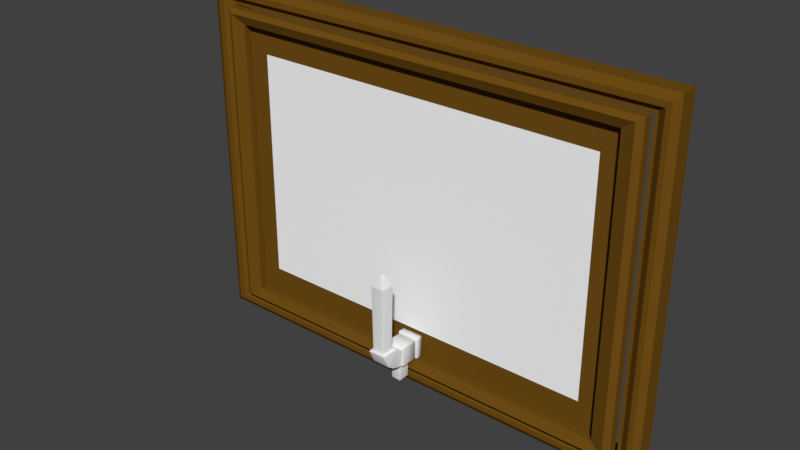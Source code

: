 # Source: WindowBathroom.blend  (saved by Blender 2.79.0; exported with 4.5.12 LTS)
import bpy
from mathutils import Matrix  # noqa: F401  (used for matrix-valued properties, if any)

bpy.ops.wm.read_factory_settings(use_empty=True)
scene = bpy.context.scene
scene.name = 'Scene'

# ---- collections
col_collection_1 = bpy.data.collections.new('Collection 1'); scene.collection.children.link(col_collection_1)

# ---- materials (node trees are filled in below, after node groups)
mat_metal = bpy.data.materials.new('Metal')
mat_metal.alpha_threshold = 0.0
mat_metal.use_transparent_shadow = False
mat_metal.roughness = 0.5
mat_material_016 = bpy.data.materials.new('Material.016')
mat_material_016.alpha_threshold = 0.0
mat_material_016.use_transparent_shadow = False
mat_material_016.diffuse_color = (0.1626, 0.07537, 0.008146, 1.0)
mat_material_016.roughness = 0.5
mat_material_015 = bpy.data.materials.new('Material.015')
mat_material_015.alpha_threshold = 0.0
mat_material_015.use_transparent_shadow = False
mat_material_015.diffuse_color = (1.0, 1.0, 1.0, 1.0)
mat_material_015.specular_color = (0.0985, 0.0985, 0.0985)
mat_material_015.roughness = 0.5

# ---- material node trees

# ---- world
world_world = bpy.data.worlds.new('World'); scene.world = world_world
world_world.color = (0.05088, 0.05088, 0.05088)
world_world.use_sun_shadow = False
world_world.sun_shadow_jitter_overblur = 0.0
world_world.cycles.sampling_method = 'MANUAL'

# ---- meshes
me_cube_002 = bpy.data.meshes.new('Cube.002')
me_cube_002.from_pydata([(-0.03825, -0.1091, -0.04088), (-0.03494, -0.1131, -0.03717), (-0.03629, -0.1131, -0.03511), (-0.04049, -0.1091, -0.03865), (-0.03775, -0.11, -0.04033), (-0.03696, -0.1111, -0.03945), (-0.03911, -0.1091, -0.04071), (-0.03866, -0.1101, -0.04014), (-0.03787, -0.1111, -0.03929), (-0.0386, -0.1111, -0.03894), (-0.03572, -0.1132, -0.03701), (-0.03639, -0.1132, -0.03656), (-0.03577, -0.1122, -0.03812), (-0.03663, -0.1121, -0.03794), (-0.03732, -0.1121, -0.03759), (-0.03786, -0.1122, -0.03602), (-0.03912, -0.1111, -0.03728), (-0.03683, -0.1132, -0.03589), (-0.03767, -0.1121, -0.03689), (-0.03895, -0.1111, -0.03821), (-0.04032, -0.1091, -0.0395), (-0.03983, -0.1091, -0.04023), (-0.03996, -0.11, -0.03813), (-0.03976, -0.1101, -0.03903), (-0.03939, -0.1101, -0.03977), (-0.03629, -0.1131, 0.03461), (-0.03494, -0.1131, 0.03665), (-0.03825, -0.1091, 0.04015), (-0.04049, -0.1091, 0.03792), (-0.03683, -0.1131, 0.03539), (-0.03639, -0.1131, 0.03605), (-0.03786, -0.1121, 0.03543), (-0.03767, -0.1121, 0.03629), (-0.03724, -0.1121, 0.03691), (-0.03848, -0.1111, 0.03815), (-0.03577, -0.1121, 0.03752), (-0.03696, -0.1111, 0.03878), (-0.03572, -0.1131, 0.03649), (-0.03663, -0.1121, 0.03733), (-0.03786, -0.1111, 0.03858), (-0.03911, -0.1091, 0.03998), (-0.03983, -0.1091, 0.0395), (-0.03775, -0.1101, 0.03962), (-0.03866, -0.1101, 0.03943), (-0.03931, -0.1101, 0.03898), (-0.03996, -0.1101, 0.03742), (-0.03912, -0.1111, 0.03662), (-0.04032, -0.1091, 0.03877), (-0.03976, -0.1101, 0.03833), (-0.03892, -0.1111, 0.03752), (-0.03825, -0.04065, -0.04088), (-0.04049, -0.04065, -0.03865), (-0.03421, -0.03865, -0.03461), (-0.03911, -0.04065, -0.04071), (-0.03983, -0.04065, -0.04023), (-0.03421, -0.03988, -0.03645), (-0.035, -0.03986, -0.03627), (-0.03552, -0.0399, -0.03592), (-0.03537, -0.03949, -0.03576), (-0.03606, -0.03988, -0.03461), (-0.03563, -0.03923, -0.03461), (-0.04032, -0.04065, -0.0395), (-0.03588, -0.03986, -0.03539), (-0.03552, -0.03933, -0.03535), (-0.03421, -0.0388, -0.03537), (-0.03421, -0.03923, -0.03602), (-0.03498, -0.0388, -0.03461), (-0.035, -0.03898, -0.03539), (-0.03496, -0.03933, -0.03592), (-0.03825, -0.04065, 0.04015), (-0.03421, -0.03865, 0.03388), (-0.04049, -0.04065, 0.03792), (-0.03421, -0.03988, 0.03573), (-0.03421, -0.03923, 0.03529), (-0.03911, -0.04065, 0.03998), (-0.035, -0.03986, 0.03554), (-0.03496, -0.03933, 0.03519), (-0.03537, -0.03949, 0.03503), (-0.03498, -0.0388, 0.03388), (-0.03563, -0.03923, 0.03388), (-0.03421, -0.0388, 0.03464), (-0.035, -0.03898, 0.03466), (-0.03552, -0.03933, 0.03462), (-0.04032, -0.04065, 0.03877), (-0.03983, -0.04065, 0.0395), (-0.03606, -0.03988, 0.03388), (-0.03588, -0.03986, 0.03466), (-0.03552, -0.0399, 0.03519), (0.03831, -0.1091, -0.04088), (0.04055, -0.1091, -0.03865), (0.03628, -0.1131, -0.03511), (0.035, -0.1131, -0.03717), (0.03917, -0.1091, -0.04071), (0.03989, -0.1091, -0.04023), (0.03781, -0.11, -0.04033), (0.03872, -0.1101, -0.04014), (0.03945, -0.1101, -0.03977), (0.03866, -0.1111, -0.03894), (0.04002, -0.11, -0.03813), (0.03918, -0.1111, -0.03728), (0.04038, -0.1091, -0.0395), (0.03983, -0.1101, -0.03903), (0.03902, -0.1111, -0.03821), (0.03689, -0.1132, -0.03589), (0.03645, -0.1132, -0.03656), (0.03792, -0.1122, -0.03602), (0.03773, -0.1121, -0.03689), (0.03738, -0.1121, -0.03759), (0.03583, -0.1122, -0.03812), (0.03702, -0.1111, -0.03945), (0.03578, -0.1132, -0.03701), (0.03669, -0.1121, -0.03794), (0.03793, -0.1111, -0.03929), (0.03831, -0.1091, 0.04015), (0.035, -0.1131, 0.03665), (0.03628, -0.1131, 0.03461), (0.04055, -0.1091, 0.03792), (0.03781, -0.1101, 0.03962), (0.03702, -0.1111, 0.03878), (0.03917, -0.1091, 0.03998), (0.03872, -0.1101, 0.03943), (0.03792, -0.1111, 0.03858), (0.03854, -0.1111, 0.03815), (0.03578, -0.1131, 0.03649), (0.03645, -0.1131, 0.03605), (0.03583, -0.1121, 0.03752), (0.03669, -0.1121, 0.03733), (0.0373, -0.1121, 0.03691), (0.03792, -0.1121, 0.03543), (0.03918, -0.1111, 0.03662), (0.03689, -0.1131, 0.03539), (0.03773, -0.1121, 0.03629), (0.03898, -0.1111, 0.03752), (0.04038, -0.1091, 0.03877), (0.03989, -0.1091, 0.0395), (0.04002, -0.1101, 0.03742), (0.03982, -0.1101, 0.03833), (0.03937, -0.1101, 0.03898), (0.03831, -0.04065, -0.04088), (0.03427, -0.03865, -0.03461), (0.04055, -0.04065, -0.03865), (0.03427, -0.03988, -0.03645), (0.03427, -0.03923, -0.03602), (0.03917, -0.04065, -0.04071), (0.03506, -0.03986, -0.03627), (0.03502, -0.03933, -0.03592), (0.03543, -0.03949, -0.03576), (0.03504, -0.0388, -0.03461), (0.03569, -0.03923, -0.03461), (0.03427, -0.0388, -0.03537), (0.03506, -0.03898, -0.03539), (0.03558, -0.03933, -0.03535), (0.04038, -0.04065, -0.0395), (0.03989, -0.04065, -0.04023), (0.03612, -0.03988, -0.03461), (0.03594, -0.03986, -0.03539), (0.03558, -0.0399, -0.03592), (0.03831, -0.04065, 0.04015), (0.04055, -0.04065, 0.03792), (0.03427, -0.03865, 0.03388), (0.03917, -0.04065, 0.03998), (0.03989, -0.04065, 0.0395), (0.03427, -0.03988, 0.03573), (0.03506, -0.03986, 0.03554), (0.03558, -0.0399, 0.03519), (0.03543, -0.03949, 0.03503), (0.03612, -0.03988, 0.03388), (0.03569, -0.03923, 0.03388), (0.04038, -0.04065, 0.03877), (0.03594, -0.03986, 0.03466), (0.03558, -0.03933, 0.03462), (0.03427, -0.0388, 0.03464), (0.03427, -0.03923, 0.03529), (0.03504, -0.0388, 0.03388), (0.03506, -0.03898, 0.03466), (0.03502, -0.03933, 0.03519), (-0.03629, -0.1392, -0.03111), (-0.03629, -0.1353, -0.03203), (-0.03421, -0.1359, -0.03398), (-0.03422, -0.1397, -0.03304), (-0.03629, -0.1383, -0.03139), (-0.03629, -0.1373, -0.03167), (-0.03607, -0.1394, -0.03184), (-0.03604, -0.1385, -0.03221), (-0.03606, -0.1375, -0.03251), (-0.03574, -0.1377, -0.03318), (-0.03606, -0.1354, -0.03278), (-0.03563, -0.1356, -0.03341), (-0.03629, -0.1362, -0.03189), (-0.03604, -0.1365, -0.03268), (-0.0357, -0.1367, -0.03334), (-0.03421, -0.1368, -0.03384), (-0.03422, -0.1378, -0.03361), (-0.03498, -0.1358, -0.03384), (-0.03504, -0.1368, -0.03366), (-0.03506, -0.1378, -0.03349), (-0.03499, -0.1397, -0.03288), (-0.03563, -0.1396, -0.03246), (-0.03422, -0.1388, -0.03333), (-0.03504, -0.1387, -0.03318), (-0.0357, -0.1386, -0.03286), (-0.03629, -0.1202, 0.03461), (-0.03423, -0.1196, 0.03654), (-0.03421, -0.1158, 0.03588), (-0.03629, -0.1163, 0.03388), (-0.03608, -0.12, 0.03534), (-0.03565, -0.1198, 0.03596), (-0.03629, -0.1193, 0.03433), (-0.03605, -0.119, 0.03512), (-0.03571, -0.1188, 0.03575), (-0.03574, -0.1179, 0.03557), (-0.03423, -0.1188, 0.03628), (-0.03422, -0.1177, 0.03607), (-0.035, -0.1197, 0.03638), (-0.03505, -0.1187, 0.03609), (-0.03507, -0.1178, 0.0359), (-0.03498, -0.1159, 0.03573), (-0.03563, -0.116, 0.03529), (-0.03422, -0.1167, 0.03593), (-0.03504, -0.1168, 0.03576), (-0.0357, -0.1169, 0.03542), (-0.03629, -0.1171, 0.03393), (-0.03629, -0.1182, 0.03409), (-0.03606, -0.1161, 0.03464), (-0.03604, -0.1171, 0.03477), (-0.03607, -0.118, 0.03491), (0.03628, -0.1202, 0.03461), (0.03628, -0.1163, 0.03388), (0.03427, -0.1158, 0.03588), (0.03425, -0.1196, 0.03654), (0.03628, -0.1193, 0.03433), (0.03628, -0.1182, 0.03409), (0.0361, -0.12, 0.03534), (0.03609, -0.119, 0.03512), (0.03612, -0.118, 0.03491), (0.03579, -0.1179, 0.03557), (0.03612, -0.1161, 0.03464), (0.03569, -0.116, 0.03529), (0.03628, -0.1171, 0.03393), (0.0361, -0.1171, 0.03477), (0.03576, -0.1169, 0.03542), (0.03427, -0.1167, 0.03593), (0.03426, -0.1177, 0.03607), (0.03504, -0.1159, 0.03573), (0.03509, -0.1168, 0.03576), (0.03511, -0.1178, 0.0359), (0.03502, -0.1197, 0.03639), (0.03567, -0.1198, 0.03597), (0.03426, -0.1188, 0.03628), (0.03508, -0.1187, 0.03609), (0.03575, -0.1188, 0.03576), (0.03628, -0.1392, -0.03111), (0.03426, -0.1397, -0.03304), (0.03427, -0.1359, -0.03398), (0.03628, -0.1353, -0.03203), (0.03611, -0.1394, -0.03183), (0.03568, -0.1396, -0.03246), (0.03628, -0.1383, -0.03139), (0.03609, -0.1385, -0.03221), (0.03576, -0.1387, -0.03286), (0.0358, -0.1377, -0.03318), (0.03427, -0.1388, -0.03333), (0.03427, -0.1378, -0.03361), (0.03503, -0.1397, -0.03288), (0.03509, -0.1387, -0.03318), (0.03512, -0.1378, -0.03349), (0.03504, -0.1358, -0.03384), (0.03569, -0.1356, -0.03341), (0.03427, -0.1368, -0.03384), (0.0351, -0.1368, -0.03366), (0.03576, -0.1367, -0.03334), (0.03628, -0.1362, -0.03189), (0.03628, -0.1373, -0.03167), (0.03612, -0.1354, -0.03278), (0.0361, -0.1365, -0.03268), (0.03612, -0.1375, -0.03251), (-0.03629, -0.1652, -0.0204), (-0.03629, -0.1617, -0.0223), (-0.03432, -0.1627, -0.02406), (-0.03432, -0.1662, -0.02216), (-0.03629, -0.1645, -0.0209), (-0.03629, -0.1635, -0.02144), (-0.03617, -0.1656, -0.02105), (-0.03615, -0.1648, -0.02166), (-0.03617, -0.164, -0.0222), (-0.03585, -0.1643, -0.02281), (-0.03617, -0.1621, -0.02299), (-0.03573, -0.1624, -0.02357), (-0.03629, -0.1626, -0.02193), (-0.03615, -0.163, -0.02263), (-0.03581, -0.1634, -0.02322), (-0.03432, -0.1636, -0.02369), (-0.03432, -0.1645, -0.0232), (-0.03508, -0.1626, -0.02394), (-0.03515, -0.1635, -0.02351), (-0.03517, -0.1645, -0.02308), (-0.03509, -0.1662, -0.022), (-0.03573, -0.166, -0.02162), (-0.03432, -0.1655, -0.02266), (-0.03515, -0.1653, -0.02254), (-0.03581, -0.1652, -0.02225), (-0.03629, -0.1317, 0.03903), (-0.0343, -0.1307, 0.04077), (-0.03431, -0.1271, 0.03913), (-0.03629, -0.128, 0.03735), (-0.03615, -0.1313, 0.0397), (-0.03572, -0.131, 0.04026), (-0.03629, -0.1308, 0.03857), (-0.03614, -0.1304, 0.03927), (-0.0358, -0.1301, 0.03985), (-0.03584, -0.1292, 0.03944), (-0.0343, -0.1299, 0.04034), (-0.03431, -0.1289, 0.03988), (-0.03507, -0.1308, 0.04064), (-0.03513, -0.1299, 0.04015), (-0.03516, -0.129, 0.03974), (-0.03507, -0.1272, 0.03901), (-0.03572, -0.1274, 0.03863), (-0.03431, -0.1279, 0.03945), (-0.03514, -0.1281, 0.03934), (-0.0358, -0.1283, 0.03903), (-0.03629, -0.1289, 0.03766), (-0.03629, -0.1298, 0.03809), (-0.03616, -0.1277, 0.03804), (-0.03614, -0.1286, 0.03844), (-0.03617, -0.1295, 0.03884), (0.03628, -0.1317, 0.03903), (0.03628, -0.128, 0.03735), (0.03418, -0.1271, 0.03913), (0.03418, -0.1307, 0.04077), (0.03628, -0.1308, 0.03857), (0.03628, -0.1298, 0.03809), (0.03603, -0.1313, 0.03969), (0.036, -0.1304, 0.03927), (0.03602, -0.1295, 0.03884), (0.03569, -0.1292, 0.03944), (0.03602, -0.1277, 0.03804), (0.03559, -0.1274, 0.03863), (0.03628, -0.1289, 0.03766), (0.03599, -0.1286, 0.03844), (0.03566, -0.1283, 0.03904), (0.03418, -0.1279, 0.03945), (0.03418, -0.1289, 0.03988), (0.03494, -0.1272, 0.03901), (0.035, -0.1281, 0.03934), (0.03502, -0.129, 0.03974), (0.03494, -0.1308, 0.04063), (0.03559, -0.131, 0.04026), (0.03418, -0.1299, 0.04034), (0.035, -0.1299, 0.04015), (0.03566, -0.1301, 0.03985), (0.03628, -0.1652, -0.0204), (0.03416, -0.1662, -0.02216), (0.03416, -0.1627, -0.02406), (0.03628, -0.1617, -0.0223), (0.03601, -0.1656, -0.02105), (0.03558, -0.166, -0.02162), (0.03628, -0.1645, -0.0209), (0.03599, -0.1648, -0.02166), (0.03565, -0.1652, -0.02225), (0.03569, -0.1643, -0.02281), (0.03416, -0.1655, -0.02266), (0.03416, -0.1645, -0.0232), (0.03493, -0.1662, -0.02201), (0.03499, -0.1653, -0.02254), (0.03501, -0.1645, -0.02308), (0.03493, -0.1626, -0.02394), (0.03558, -0.1624, -0.02356), (0.03416, -0.1636, -0.02369), (0.03499, -0.1635, -0.02351), (0.03565, -0.1634, -0.02322), (0.03628, -0.1626, -0.02193), (0.03628, -0.1635, -0.02144), (0.03601, -0.1621, -0.02299), (0.03599, -0.163, -0.02263), (0.03601, -0.164, -0.0222), (-0.03629, -0.1903, -0.001049), (-0.03629, -0.1878, -0.004178), (-0.03422, -0.1893, -0.005534), (-0.03421, -0.1918, -0.002553), (-0.03629, -0.1898, -0.0019), (-0.03629, -0.1892, -0.002793), (-0.03606, -0.1909, -0.001524), (-0.03604, -0.1904, -0.002511), (-0.03606, -0.1898, -0.003395), (-0.03574, -0.1904, -0.003869), (-0.03607, -0.1883, -0.004737), (-0.03563, -0.1888, -0.005191), (-0.03629, -0.1884, -0.003593), (-0.03604, -0.1891, -0.00411), (-0.0357, -0.1896, -0.004577), (-0.03422, -0.19, -0.004948), (-0.03422, -0.1907, -0.004177), (-0.03498, -0.1891, -0.005471), (-0.03504, -0.1899, -0.004791), (-0.03506, -0.1906, -0.004087), (-0.03498, -0.1917, -0.002338), (-0.03563, -0.1914, -0.001977), (-0.03421, -0.1913, -0.003336), (-0.03504, -0.1912, -0.003229), (-0.0357, -0.1909, -0.00297), (-0.03629, -0.1403, 0.04473), (-0.03421, -0.1389, 0.04609), (-0.03424, -0.1358, 0.04363), (-0.03629, -0.1372, 0.04216), (-0.03606, -0.1398, 0.04525), (-0.03563, -0.1393, 0.04569), (-0.03629, -0.1396, 0.04401), (-0.03604, -0.139, 0.04456), (-0.0357, -0.1385, 0.04503), (-0.03574, -0.1378, 0.04439), (-0.03422, -0.1382, 0.04545), (-0.03422, -0.1374, 0.04475), (-0.03498, -0.139, 0.04598), (-0.03504, -0.1383, 0.04527), (-0.03507, -0.1375, 0.04464), (-0.035, -0.1359, 0.04356), (-0.03565, -0.1363, 0.04325), (-0.03423, -0.1365, 0.04412), (-0.03505, -0.1368, 0.04405), (-0.03571, -0.137, 0.04381), (-0.03629, -0.1379, 0.04262), (-0.03629, -0.1388, 0.04327), (-0.03608, -0.1367, 0.04276), (-0.03605, -0.1375, 0.04331), (-0.03607, -0.1382, 0.04389), (0.03628, -0.1403, 0.04473), (0.03628, -0.1372, 0.04216), (0.03425, -0.1358, 0.04363), (0.03427, -0.1389, 0.04609), (0.03628, -0.1396, 0.04401), (0.03628, -0.1388, 0.04327), (0.03612, -0.1398, 0.04525), (0.0361, -0.139, 0.04456), (0.03612, -0.1382, 0.04389), (0.03579, -0.1378, 0.04439), (0.0361, -0.1367, 0.04276), (0.03566, -0.1363, 0.04325), (0.03628, -0.1379, 0.04262), (0.03608, -0.1375, 0.04331), (0.03575, -0.137, 0.04381), (0.03425, -0.1365, 0.04412), (0.03426, -0.1374, 0.04475), (0.03501, -0.1359, 0.04355), (0.03508, -0.1368, 0.04405), (0.03511, -0.1375, 0.04463), (0.03504, -0.139, 0.04598), (0.03569, -0.1393, 0.04569), (0.03427, -0.1382, 0.04545), (0.03509, -0.1383, 0.04527), (0.03576, -0.1385, 0.04503), (0.03628, -0.1903, -0.001049), (0.03427, -0.1918, -0.002553), (0.03426, -0.1893, -0.005534), (0.03628, -0.1878, -0.004178), (0.03612, -0.1909, -0.001524), (0.03569, -0.1914, -0.001977), (0.03628, -0.1898, -0.0019), (0.0361, -0.1904, -0.002511), (0.03576, -0.1909, -0.00297), (0.0358, -0.1904, -0.003869), (0.03427, -0.1913, -0.003336), (0.03427, -0.1907, -0.004177), (0.03504, -0.1917, -0.002338), (0.0351, -0.1912, -0.003229), (0.03512, -0.1906, -0.004087), (0.03503, -0.1891, -0.005472), (0.03568, -0.1888, -0.005193), (0.03427, -0.19, -0.004948), (0.03509, -0.1899, -0.004791), (0.03576, -0.1896, -0.004578), (0.03628, -0.1884, -0.003593), (0.03628, -0.1892, -0.002793), (0.03611, -0.1883, -0.004739), (0.03609, -0.1891, -0.004111), (0.03612, -0.1898, -0.003395), (-0.03421, -0.213, 0.05321), (-0.03629, -0.2147, 0.05121), (-0.03421, -0.217, 0.0514), (-0.03138, -0.2159, 0.05321), (-0.03498, -0.2134, 0.05306), (-0.03563, -0.2139, 0.05262), (-0.034, -0.2141, 0.05321), (-0.0348, -0.2148, 0.05304), (-0.03552, -0.2154, 0.05269), (-0.03511, -0.2165, 0.05273), (-0.03606, -0.2155, 0.05112), (-0.03563, -0.2162, 0.05113), (-0.03606, -0.2143, 0.05197), (-0.03585, -0.2155, 0.052), (-0.03547, -0.2165, 0.05202), (-0.03356, -0.2172, 0.05209), (-0.0328, -0.217, 0.05268), (-0.03498, -0.2168, 0.05122), (-0.03461, -0.2169, 0.05206), (-0.0341, -0.2169, 0.05272), (-0.03247, -0.2156, 0.05321), (-0.03338, -0.215, 0.05321), (-0.03203, -0.2166, 0.05307), (-0.03335, -0.2164, 0.05305), (-0.03435, -0.2159, 0.05306), (-0.03421, -0.1502, 0.05321), (-0.03138, -0.1474, 0.05321), (-0.03421, -0.144, 0.05173), (-0.03629, -0.1463, 0.05121), (-0.034, -0.1491, 0.05321), (-0.03338, -0.1482, 0.05321), (-0.03498, -0.1493, 0.05306), (-0.0348, -0.1481, 0.05304), (-0.03435, -0.1471, 0.05308), (-0.03511, -0.1462, 0.05283), (-0.03203, -0.1465, 0.0531), (-0.0328, -0.1456, 0.05278), (-0.03247, -0.1476, 0.05321), (-0.03335, -0.1467, 0.05307), (-0.0341, -0.1457, 0.05282), (-0.03498, -0.1443, 0.05182), (-0.03563, -0.1448, 0.05175), (-0.03356, -0.1447, 0.0523), (-0.03461, -0.145, 0.05236), (-0.03547, -0.1454, 0.05235), (-0.03606, -0.1472, 0.05197), (-0.03563, -0.1482, 0.05262), (-0.03606, -0.1455, 0.05154), (-0.03585, -0.1463, 0.0522), (-0.03552, -0.1471, 0.05275), (0.03427, -0.1502, 0.05321), (0.03628, -0.1463, 0.05121), (0.03427, -0.144, 0.05173), (0.03144, -0.1474, 0.05321), (0.03504, -0.1493, 0.05306), (0.03569, -0.1482, 0.05262), (0.03406, -0.1491, 0.05321), (0.03486, -0.1481, 0.05304), (0.03558, -0.1471, 0.05275), (0.03517, -0.1462, 0.05283), (0.03612, -0.1455, 0.05154), (0.03569, -0.1448, 0.05175), (0.03612, -0.1472, 0.05197), (0.03591, -0.1463, 0.0522), (0.03553, -0.1454, 0.05235), (0.03362, -0.1447, 0.0523), (0.03286, -0.1456, 0.05278), (0.03504, -0.1443, 0.05182), (0.03467, -0.145, 0.05236), (0.03417, -0.1457, 0.05282), (0.03253, -0.1476, 0.05321), (0.03344, -0.1482, 0.05321), (0.03209, -0.1465, 0.0531), (0.03341, -0.1467, 0.05307), (0.03441, -0.1471, 0.05308), (0.03427, -0.213, 0.05321), (0.03144, -0.2159, 0.05321), (0.03427, -0.217, 0.0514), (0.03628, -0.2147, 0.05121), (0.03406, -0.2141, 0.05321), (0.03344, -0.215, 0.05321), (0.03504, -0.2134, 0.05306), (0.03486, -0.2148, 0.05304), (0.03441, -0.2159, 0.05306), (0.03517, -0.2165, 0.05273), (0.03209, -0.2166, 0.05307), (0.03286, -0.217, 0.05268), (0.03253, -0.2156, 0.05321), (0.03341, -0.2164, 0.05305), (0.03417, -0.2169, 0.05272), (0.03504, -0.2168, 0.05122), (0.03569, -0.2162, 0.05113), (0.03362, -0.2172, 0.05209), (0.03467, -0.2169, 0.05206), (0.03553, -0.2165, 0.05202), (0.03612, -0.2143, 0.05197), (0.03569, -0.2139, 0.05262), (0.03612, -0.2155, 0.05112), (0.03591, -0.2155, 0.052), (0.03558, -0.2154, 0.05269), (-0.02453, -0.2042, 0.05521), (-0.02652, -0.2053, 0.05321), (-0.02369, -0.2082, 0.05321), (-0.02253, -0.2062, 0.05521), (-0.02468, -0.2045, 0.05444), (-0.02511, -0.2048, 0.05379), (-0.02438, -0.205, 0.0552), (-0.02451, -0.2052, 0.05438), (-0.02485, -0.2055, 0.05372), (-0.02447, -0.2061, 0.05368), (-0.0263, -0.2064, 0.05321), (-0.02569, -0.2073, 0.05321), (-0.02575, -0.2051, 0.05336), (-0.02546, -0.2059, 0.05338), (-0.02502, -0.2067, 0.05336), (-0.02342, -0.2074, 0.05336), (-0.02311, -0.2068, 0.05379), (-0.02477, -0.208, 0.05321), (-0.02429, -0.2071, 0.05338), (-0.02385, -0.2065, 0.05372), (-0.0233, -0.206, 0.0552), (-0.02395, -0.2056, 0.0552), (-0.0228, -0.2063, 0.05444), (-0.02355, -0.2062, 0.05438), (-0.02415, -0.2058, 0.05435), (-0.02453, -0.1591, 0.05521), (-0.02253, -0.1571, 0.05521), (-0.02369, -0.1551, 0.05321), (-0.02652, -0.1579, 0.05321), (-0.02438, -0.1583, 0.0552), (-0.02395, -0.1576, 0.0552), (-0.02468, -0.1588, 0.05444), (-0.02451, -0.158, 0.05438), (-0.02415, -0.1574, 0.05435), (-0.02447, -0.1571, 0.05368), (-0.0228, -0.1569, 0.05444), (-0.02311, -0.1565, 0.05379), (-0.0233, -0.1572, 0.0552), (-0.02355, -0.1571, 0.05438), (-0.02385, -0.1567, 0.05372), (-0.02477, -0.1553, 0.05321), (-0.02569, -0.1559, 0.05321), (-0.02342, -0.1558, 0.05336), (-0.02429, -0.1561, 0.05338), (-0.02502, -0.1566, 0.05336), (-0.02575, -0.1582, 0.05336), (-0.02511, -0.1585, 0.05379), (-0.0263, -0.1568, 0.05321), (-0.02546, -0.1573, 0.05338), (-0.02485, -0.1577, 0.05372), (0.0246, -0.1591, 0.05521), (0.02658, -0.1579, 0.05321), (0.02375, -0.1551, 0.05321), (0.0226, -0.1571, 0.05521), (0.02474, -0.1588, 0.05444), (0.02517, -0.1585, 0.05379), (0.02444, -0.1583, 0.0552), (0.02458, -0.158, 0.05438), (0.02491, -0.1577, 0.05372), (0.02453, -0.1571, 0.05368), (0.02636, -0.1568, 0.05321), (0.02575, -0.1559, 0.05321), (0.02581, -0.1582, 0.05336), (0.02552, -0.1573, 0.05338), (0.02508, -0.1566, 0.05336), (0.02348, -0.1558, 0.05336), (0.02317, -0.1565, 0.05379), (0.02483, -0.1553, 0.05321), (0.02435, -0.1561, 0.05338), (0.02391, -0.1567, 0.05372), (0.02336, -0.1572, 0.0552), (0.02401, -0.1576, 0.0552), (0.02286, -0.1569, 0.05444), (0.02361, -0.1571, 0.05438), (0.02422, -0.1574, 0.05435), (0.02459, -0.2042, 0.05521), (0.02259, -0.2062, 0.05521), (0.02375, -0.2082, 0.05321), (0.02658, -0.2053, 0.05321), (0.02444, -0.205, 0.0552), (0.02401, -0.2056, 0.0552), (0.02474, -0.2045, 0.05444), (0.02457, -0.2052, 0.05438), (0.02421, -0.2058, 0.05435), (0.02453, -0.2061, 0.05368), (0.02286, -0.2063, 0.05444), (0.02317, -0.2068, 0.05379), (0.02336, -0.206, 0.0552), (0.02361, -0.2062, 0.05438), (0.02391, -0.2065, 0.05372), (0.02483, -0.208, 0.05321), (0.02575, -0.2073, 0.05321), (0.02348, -0.2074, 0.05336), (0.02435, -0.2071, 0.05338), (0.02508, -0.2067, 0.05336), (0.02581, -0.2051, 0.05336), (0.02517, -0.2048, 0.05379), (0.02636, -0.2064, 0.05321), (0.02552, -0.2059, 0.05338), (0.02491, -0.2055, 0.05372), (-0.02638, -0.207, 0.3305), (-0.02719, -0.2081, 0.3267), (-0.02518, -0.2101, 0.3267), (-0.02422, -0.2093, 0.3305), (-0.0267, -0.2073, 0.3297), (-0.02696, -0.2076, 0.3287), (-0.02612, -0.2078, 0.3308), (-0.02649, -0.2082, 0.3297), (-0.02682, -0.2086, 0.3287), (-0.02647, -0.2094, 0.3287), (-0.02704, -0.2089, 0.3267), (-0.0266, -0.2096, 0.3267), (-0.02714, -0.2079, 0.3276), (-0.02695, -0.2088, 0.3277), (-0.0266, -0.2095, 0.3277), (-0.02496, -0.2101, 0.3277), (-0.0247, -0.2099, 0.3287), (-0.02595, -0.21, 0.3267), (-0.02586, -0.2099, 0.3277), (-0.02569, -0.2098, 0.3287), (-0.02495, -0.209, 0.3308), (-0.02561, -0.2085, 0.3308), (-0.02444, -0.2096, 0.3297), (-0.02537, -0.2094, 0.3297), (-0.0261, -0.209, 0.3298), (-0.02669, -0.1569, 0.3304), (-0.02453, -0.1547, 0.3304), (-0.02552, -0.1539, 0.3266), (-0.02751, -0.1559, 0.3266), (-0.02643, -0.1561, 0.3306), (-0.02593, -0.1555, 0.3307), (-0.02701, -0.1566, 0.3295), (-0.02681, -0.1557, 0.3295), (-0.02643, -0.155, 0.3296), (-0.0268, -0.1546, 0.3285), (-0.02476, -0.1544, 0.3295), (-0.02503, -0.1541, 0.3285), (-0.02526, -0.155, 0.3306), (-0.02569, -0.1546, 0.3295), (-0.02602, -0.1542, 0.3285), (-0.02629, -0.154, 0.3265), (-0.02693, -0.1544, 0.3265), (-0.0253, -0.1539, 0.3275), (-0.0262, -0.1541, 0.3275), (-0.02693, -0.1544, 0.3275), (-0.02745, -0.1561, 0.3275), (-0.02728, -0.1564, 0.3285), (-0.02736, -0.1551, 0.3266), (-0.02727, -0.1552, 0.3275), (-0.02715, -0.1554, 0.3285), (0.02735, -0.1572, 0.3305), (0.02821, -0.1562, 0.3267), (0.02623, -0.1542, 0.3266), (0.02519, -0.155, 0.3305), (0.02768, -0.157, 0.3296), (0.02796, -0.1567, 0.3286), (0.02708, -0.1565, 0.3307), (0.02748, -0.1561, 0.3296), (0.02784, -0.1557, 0.3286), (0.02749, -0.1549, 0.3286), (0.02806, -0.1555, 0.3266), (0.02763, -0.1548, 0.3266), (0.02815, -0.1565, 0.3276), (0.02797, -0.1555, 0.3276), (0.02763, -0.1548, 0.3276), (0.02599, -0.1543, 0.3275), (0.02571, -0.1544, 0.3286), (0.02699, -0.1544, 0.3266), (0.02689, -0.1545, 0.3276), (0.02671, -0.1546, 0.3286), (0.02591, -0.1553, 0.3307), (0.02658, -0.1558, 0.3308), (0.02542, -0.1547, 0.3296), (0.02636, -0.1549, 0.3296), (0.0271, -0.1553, 0.3297), (0.0269, -0.2071, 0.3307), (0.02472, -0.2093, 0.3307), (0.02572, -0.2101, 0.327), (0.02774, -0.2081, 0.327), (0.02662, -0.2078, 0.331), (0.02611, -0.2085, 0.331), (0.02723, -0.2073, 0.3299), (0.02701, -0.2083, 0.3299), (0.02662, -0.209, 0.33), (0.027, -0.2094, 0.3289), (0.02495, -0.2096, 0.3299), (0.02522, -0.2099, 0.3289), (0.02544, -0.209, 0.331), (0.02588, -0.2094, 0.3299), (0.02622, -0.2098, 0.3289), (0.02649, -0.21, 0.327), (0.02714, -0.2096, 0.3269), (0.02549, -0.2101, 0.3279), (0.0264, -0.2099, 0.3279), (0.02714, -0.2096, 0.3279), (0.02768, -0.2079, 0.3279), (0.0275, -0.2076, 0.3289), (0.02758, -0.2089, 0.3269), (0.02749, -0.2088, 0.3279), (0.02736, -0.2086, 0.3289), (-0.0003131, -0.1837, 0.3755), (0.002364, -0.1812, 0.3755), (-0.0003126, -0.1786, 0.3756), (-0.00296, -0.1812, 0.3756), (0.0003728, -0.1832, 0.3757), (0.001122, -0.1826, 0.3758), (-0.0009928, -0.1832, 0.3758), (-0.0003154, -0.1825, 0.3761), (0.0003971, -0.1819, 0.3762), (-0.0003228, -0.1812, 0.3764), (0.001823, -0.1805, 0.3758), (0.001125, -0.1798, 0.3759), (0.001821, -0.1818, 0.3757), (0.001085, -0.1812, 0.3761), (0.000398, -0.1805, 0.3763), (-0.0009939, -0.1792, 0.3758), (-0.001736, -0.1798, 0.3759), (0.0003748, -0.1792, 0.3758), (-0.0003151, -0.1798, 0.3761), (-0.001032, -0.1805, 0.3763), (-0.002426, -0.1818, 0.3758), (-0.001735, -0.1826, 0.3758), (-0.002427, -0.1805, 0.3758), (-0.001708, -0.1812, 0.3761), (-0.001032, -0.1819, 0.3762), (-0.005873, -0.189, 0.3708), (-0.002997, -0.1864, 0.3737), (-0.005528, -0.1838, 0.3738), (-0.008039, -0.1868, 0.3708), (-0.005212, -0.1885, 0.3715), (-0.004433, -0.1878, 0.3724), (-0.006599, -0.1887, 0.371), (-0.006122, -0.1882, 0.3717), (-0.005506, -0.1876, 0.3725), (-0.006358, -0.1872, 0.3725), (-0.00365, -0.1859, 0.3739), (-0.00436, -0.1852, 0.374), (-0.003655, -0.1871, 0.3731), (-0.004658, -0.1868, 0.3732), (-0.00545, -0.1863, 0.3733), (-0.006231, -0.1844, 0.3732), (-0.006955, -0.1853, 0.3724), (-0.00502, -0.1844, 0.374), (-0.005936, -0.1855, 0.3732), (-0.006767, -0.1863, 0.3725), (-0.007771, -0.1875, 0.371), (-0.007266, -0.1882, 0.3711), (-0.00759, -0.1861, 0.3716), (-0.007308, -0.187, 0.3717), (-0.006903, -0.1878, 0.3718), (-0.007982, -0.1758, 0.371), (-0.005502, -0.1787, 0.3739), (-0.002844, -0.1762, 0.374), (-0.005815, -0.1737, 0.3711), (-0.00754, -0.1765, 0.3718), (-0.006914, -0.1773, 0.3726), (-0.007719, -0.1751, 0.3713), (-0.007254, -0.1756, 0.372), (-0.006711, -0.1762, 0.3727), (-0.006287, -0.1754, 0.3728), (-0.004966, -0.178, 0.3741), (-0.004273, -0.1773, 0.3742), (-0.006198, -0.178, 0.3734), (-0.00588, -0.177, 0.3734), (-0.00537, -0.1763, 0.3735), (-0.003525, -0.1755, 0.3734), (-0.004329, -0.1748, 0.3726), (-0.003528, -0.1767, 0.3742), (-0.004555, -0.1758, 0.3734), (-0.005419, -0.1749, 0.3727), (-0.006547, -0.1739, 0.3713), (-0.007215, -0.1744, 0.3713), (-0.005133, -0.1741, 0.3718), (-0.006051, -0.1744, 0.372), (-0.006842, -0.1748, 0.372), (0.00519, -0.1785, 0.3737), (0.007722, -0.1758, 0.3709), (0.00554, -0.1737, 0.3709), (0.002368, -0.1762, 0.3739), (0.005895, -0.1779, 0.3732), (0.006623, -0.1772, 0.3725), (0.004616, -0.1779, 0.374), (0.005555, -0.177, 0.3733), (0.006411, -0.1761, 0.3726), (0.005972, -0.1753, 0.3726), (0.007453, -0.1751, 0.3711), (0.006944, -0.1744, 0.3712), (0.007265, -0.1764, 0.3717), (0.006972, -0.1755, 0.3718), (0.006551, -0.1748, 0.3719), (0.004813, -0.1741, 0.3717), (0.003955, -0.1747, 0.3726), (0.006272, -0.1739, 0.3711), (0.005746, -0.1744, 0.3719), (0.005077, -0.1749, 0.3726), (0.003089, -0.1766, 0.3741), (0.003878, -0.1773, 0.3741), (0.003097, -0.1755, 0.3733), (0.004169, -0.1757, 0.3733), (0.005018, -0.1762, 0.3734), (0.007761, -0.1867, 0.3706), (0.005207, -0.1839, 0.3736), (0.002517, -0.1864, 0.3736), (0.005567, -0.1889, 0.3706), (0.007298, -0.1861, 0.3714), (0.00665, -0.1853, 0.3723), (0.007482, -0.1875, 0.3709), (0.007005, -0.187, 0.3716), (0.006448, -0.1864, 0.3723), (0.006022, -0.1872, 0.3724), (0.004662, -0.1845, 0.3738), (0.003959, -0.1852, 0.3739), (0.005916, -0.1845, 0.373), (0.005597, -0.1855, 0.3731), (0.005084, -0.1863, 0.3731), (0.003218, -0.1871, 0.373), (0.004044, -0.1878, 0.3723), (0.003206, -0.1859, 0.3738), (0.00426, -0.1868, 0.3731), (0.005145, -0.1876, 0.3723), (0.006294, -0.1887, 0.3709), (0.006967, -0.1881, 0.3709), (0.004869, -0.1885, 0.3714), (0.005791, -0.1882, 0.3716), (0.006587, -0.1878, 0.3716), (-0.01959, -0.103, -0.1156), (-0.0185, -0.1042, -0.1156), (-0.01911, -0.1048, -0.1138), (-0.02011, -0.1038, -0.1138), (-0.01917, -0.1037, -0.1158), (-0.01971, -0.1043, -0.1148), (-0.0188, -0.1046, -0.1147), (-0.01981, -0.1045, -0.1138), (-0.01995, -0.1034, -0.1147), (-0.01911, -0.1048, -0.02905), (-0.01911, -0.1038, -0.02805), (-0.02011, -0.1038, -0.02905), (-0.01911, -0.1045, -0.02834), (-0.01968, -0.1043, -0.02847), (-0.01981, -0.1038, -0.02834), (-0.01981, -0.1045, -0.02905), (-0.01959, -0.05923, -0.1156), (-0.02011, -0.05845, -0.1138), (-0.01911, -0.05745, -0.1138), (-0.0185, -0.05803, -0.1156), (-0.01995, -0.05884, -0.1147), (-0.01971, -0.05788, -0.1148), (-0.01981, -0.05774, -0.1138), (-0.0188, -0.05762, -0.1147), (-0.01917, -0.05851, -0.1158), (-0.01911, -0.05845, -0.02805), (-0.01911, -0.05745, -0.02905), (-0.02011, -0.05845, -0.02905), (-0.01911, -0.05774, -0.02834), (-0.01968, -0.05787, -0.02847), (-0.01981, -0.05774, -0.02905), (-0.01981, -0.05845, -0.02834), (0.01959, -0.103, -0.1156), (0.02011, -0.1038, -0.1138), (0.01911, -0.1048, -0.1138), (0.0185, -0.1042, -0.1156), (0.01995, -0.1034, -0.1147), (0.01971, -0.1043, -0.1148), (0.01981, -0.1045, -0.1138), (0.0188, -0.1046, -0.1147), (0.01917, -0.1037, -0.1158), (0.01911, -0.1038, -0.02805), (0.01911, -0.1048, -0.02905), (0.02011, -0.1038, -0.02905), (0.01911, -0.1045, -0.02834), (0.01968, -0.1043, -0.02847), (0.01981, -0.1045, -0.02905), (0.01981, -0.1038, -0.02834), (0.0185, -0.05803, -0.1156), (0.01911, -0.05745, -0.1138), (0.02011, -0.05845, -0.1138), (0.01959, -0.05923, -0.1156), (0.0188, -0.05762, -0.1147), (0.01971, -0.05788, -0.1148), (0.01981, -0.05774, -0.1138), (0.01995, -0.05884, -0.1147), (0.01917, -0.05851, -0.1158), (0.01911, -0.05845, -0.02805), (0.02011, -0.05845, -0.02905), (0.01911, -0.05745, -0.02905), (0.01981, -0.05845, -0.02834), (0.01968, -0.05787, -0.02847), (0.01981, -0.05774, -0.02905), (0.01911, -0.05774, -0.02834), (-0.0009958, -0.0811, -0.1463), (-1.193e-07, -0.07979, -0.1461), (0.0009956, -0.0811, -0.1463), (-1.192e-07, -0.08241, -0.1461), (-0.0006278, -0.08032, -0.1464), (-1.193e-07, -0.0811, -0.147), (0.0006275, -0.08032, -0.1464), (0.0006275, -0.08188, -0.1464), (-0.0006278, -0.08188, -0.1464)], [], [(1, 91, 253, 178), (140, 158, 116, 89), (90, 115, 227, 254), (157, 69, 27, 113), (3, 28, 71, 51), (114, 26, 203, 228), (251, 226, 327, 354), (25, 2, 177, 204), (52, 70, 159, 139), (201, 176, 277, 304), (329, 302, 403, 428), (301, 276, 377, 404), (229, 202, 303, 328), (179, 252, 353, 278), (429, 402, 503, 528), (279, 352, 453, 378), (351, 326, 427, 454), (401, 376, 477, 504), (551, 526, 627, 654), (379, 452, 553, 478), (451, 426, 527, 554), (501, 476, 577, 604), (629, 602, 703, 728), (601, 576, 677, 704), (529, 502, 603, 628), (479, 552, 653, 578), (854, 828, 778), (579, 652, 753, 678), (651, 626, 727, 754), (701, 676, 804, 826), (877, 851, 777), (827, 803, 779), (729, 702, 829, 853), (802, 878, 776), (751, 726, 852, 876), (679, 752, 879, 801), (0, 4, 7, 6), (4, 5, 8, 7), (6, 7, 24, 21), (7, 8, 9, 24), (1, 10, 13, 12), (10, 11, 14, 13), (12, 13, 8, 5), (13, 14, 9, 8), (2, 15, 18, 17), (15, 16, 19, 18), (17, 18, 14, 11), (18, 19, 9, 14), (3, 20, 23, 22), (20, 21, 24, 23), (22, 23, 19, 16), (23, 24, 9, 19), (25, 29, 32, 31), (29, 30, 33, 32), (31, 32, 49, 46), (32, 33, 34, 49), (26, 35, 38, 37), (35, 36, 39, 38), (37, 38, 33, 30), (38, 39, 34, 33), (27, 40, 43, 42), (40, 41, 44, 43), (42, 43, 39, 36), (43, 44, 34, 39), (28, 45, 48, 47), (45, 46, 49, 48), (47, 48, 44, 41), (48, 49, 34, 44), (50, 53, 56, 55), (53, 54, 57, 56), (55, 56, 68, 65), (56, 57, 58, 68), (51, 59, 62, 61), (59, 60, 63, 62), (61, 62, 57, 54), (62, 63, 58, 57), (52, 64, 67, 66), (64, 65, 68, 67), (66, 67, 63, 60), (67, 68, 58, 63), (69, 72, 75, 74), (72, 73, 76, 75), (74, 75, 87, 84), (75, 76, 77, 87), (70, 78, 81, 80), (78, 79, 82, 81), (80, 81, 76, 73), (81, 82, 77, 76), (71, 83, 86, 85), (83, 84, 87, 86), (85, 86, 82, 79), (86, 87, 77, 82), (88, 92, 95, 94), (92, 93, 96, 95), (94, 95, 112, 109), (95, 96, 97, 112), (89, 98, 101, 100), (98, 99, 102, 101), (100, 101, 96, 93), (101, 102, 97, 96), (90, 103, 106, 105), (103, 104, 107, 106), (105, 106, 102, 99), (106, 107, 97, 102), (91, 108, 111, 110), (108, 109, 112, 111), (110, 111, 107, 104), (111, 112, 97, 107), (113, 117, 120, 119), (117, 118, 121, 120), (119, 120, 137, 134), (120, 121, 122, 137), (114, 123, 126, 125), (123, 124, 127, 126), (125, 126, 121, 118), (126, 127, 122, 121), (115, 128, 131, 130), (128, 129, 132, 131), (130, 131, 127, 124), (131, 132, 122, 127), (116, 133, 136, 135), (133, 134, 137, 136), (135, 136, 132, 129), (136, 137, 122, 132), (138, 141, 144, 143), (141, 142, 145, 144), (143, 144, 156, 153), (144, 145, 146, 156), (139, 147, 150, 149), (147, 148, 151, 150), (149, 150, 145, 142), (150, 151, 146, 145), (140, 152, 155, 154), (152, 153, 156, 155), (154, 155, 151, 148), (155, 156, 146, 151), (157, 160, 163, 162), (160, 161, 164, 163), (162, 163, 175, 172), (163, 164, 165, 175), (158, 166, 169, 168), (166, 167, 170, 169), (168, 169, 164, 161), (169, 170, 165, 164), (159, 171, 174, 173), (171, 172, 175, 174), (173, 174, 170, 167), (174, 175, 165, 170), (176, 180, 183, 182), (180, 181, 184, 183), (182, 183, 200, 197), (183, 184, 185, 200), (177, 186, 189, 188), (186, 187, 190, 189), (188, 189, 184, 181), (189, 190, 185, 184), (178, 191, 194, 193), (191, 192, 195, 194), (193, 194, 190, 187), (194, 195, 185, 190), (179, 196, 199, 198), (196, 197, 200, 199), (198, 199, 195, 192), (199, 200, 185, 195), (201, 205, 208, 207), (205, 206, 209, 208), (207, 208, 225, 222), (208, 209, 210, 225), (202, 211, 214, 213), (211, 212, 215, 214), (213, 214, 209, 206), (214, 215, 210, 209), (203, 216, 219, 218), (216, 217, 220, 219), (218, 219, 215, 212), (219, 220, 210, 215), (204, 221, 224, 223), (221, 222, 225, 224), (223, 224, 220, 217), (224, 225, 210, 220), (226, 230, 233, 232), (230, 231, 234, 233), (232, 233, 250, 247), (233, 234, 235, 250), (227, 236, 239, 238), (236, 237, 240, 239), (238, 239, 234, 231), (239, 240, 235, 234), (228, 241, 244, 243), (241, 242, 245, 244), (243, 244, 240, 237), (244, 245, 235, 240), (229, 246, 249, 248), (246, 247, 250, 249), (248, 249, 245, 242), (249, 250, 235, 245), (251, 255, 258, 257), (255, 256, 259, 258), (257, 258, 275, 272), (258, 259, 260, 275), (252, 261, 264, 263), (261, 262, 265, 264), (263, 264, 259, 256), (264, 265, 260, 259), (253, 266, 269, 268), (266, 267, 270, 269), (268, 269, 265, 262), (269, 270, 260, 265), (254, 271, 274, 273), (271, 272, 275, 274), (273, 274, 270, 267), (274, 275, 260, 270), (276, 280, 283, 282), (280, 281, 284, 283), (282, 283, 300, 297), (283, 284, 285, 300), (277, 286, 289, 288), (286, 287, 290, 289), (288, 289, 284, 281), (289, 290, 285, 284), (278, 291, 294, 293), (291, 292, 295, 294), (293, 294, 290, 287), (294, 295, 285, 290), (279, 296, 299, 298), (296, 297, 300, 299), (298, 299, 295, 292), (299, 300, 285, 295), (301, 305, 308, 307), (305, 306, 309, 308), (307, 308, 325, 322), (308, 309, 310, 325), (302, 311, 314, 313), (311, 312, 315, 314), (313, 314, 309, 306), (314, 315, 310, 309), (303, 316, 319, 318), (316, 317, 320, 319), (318, 319, 315, 312), (319, 320, 310, 315), (304, 321, 324, 323), (321, 322, 325, 324), (323, 324, 320, 317), (324, 325, 310, 320), (326, 330, 333, 332), (330, 331, 334, 333), (332, 333, 350, 347), (333, 334, 335, 350), (327, 336, 339, 338), (336, 337, 340, 339), (338, 339, 334, 331), (339, 340, 335, 334), (328, 341, 344, 343), (341, 342, 345, 344), (343, 344, 340, 337), (344, 345, 335, 340), (329, 346, 349, 348), (346, 347, 350, 349), (348, 349, 345, 342), (349, 350, 335, 345), (351, 355, 358, 357), (355, 356, 359, 358), (357, 358, 375, 372), (358, 359, 360, 375), (352, 361, 364, 363), (361, 362, 365, 364), (363, 364, 359, 356), (364, 365, 360, 359), (353, 366, 369, 368), (366, 367, 370, 369), (368, 369, 365, 362), (369, 370, 360, 365), (354, 371, 374, 373), (371, 372, 375, 374), (373, 374, 370, 367), (374, 375, 360, 370), (376, 380, 383, 382), (380, 381, 384, 383), (382, 383, 400, 397), (383, 384, 385, 400), (377, 386, 389, 388), (386, 387, 390, 389), (388, 389, 384, 381), (389, 390, 385, 384), (378, 391, 394, 393), (391, 392, 395, 394), (393, 394, 390, 387), (394, 395, 385, 390), (379, 396, 399, 398), (396, 397, 400, 399), (398, 399, 395, 392), (399, 400, 385, 395), (401, 405, 408, 407), (405, 406, 409, 408), (407, 408, 425, 422), (408, 409, 410, 425), (402, 411, 414, 413), (411, 412, 415, 414), (413, 414, 409, 406), (414, 415, 410, 409), (403, 416, 419, 418), (416, 417, 420, 419), (418, 419, 415, 412), (419, 420, 410, 415), (404, 421, 424, 423), (421, 422, 425, 424), (423, 424, 420, 417), (424, 425, 410, 420), (426, 430, 433, 432), (430, 431, 434, 433), (432, 433, 450, 447), (433, 434, 435, 450), (427, 436, 439, 438), (436, 437, 440, 439), (438, 439, 434, 431), (439, 440, 435, 434), (428, 441, 444, 443), (441, 442, 445, 444), (443, 444, 440, 437), (444, 445, 435, 440), (429, 446, 449, 448), (446, 447, 450, 449), (448, 449, 445, 442), (449, 450, 435, 445), (451, 455, 458, 457), (455, 456, 459, 458), (457, 458, 475, 472), (458, 459, 460, 475), (452, 461, 464, 463), (461, 462, 465, 464), (463, 464, 459, 456), (464, 465, 460, 459), (453, 466, 469, 468), (466, 467, 470, 469), (468, 469, 465, 462), (469, 470, 460, 465), (454, 471, 474, 473), (471, 472, 475, 474), (473, 474, 470, 467), (474, 475, 460, 470), (476, 480, 483, 482), (480, 481, 484, 483), (482, 483, 500, 497), (483, 484, 485, 500), (477, 486, 489, 488), (486, 487, 490, 489), (488, 489, 484, 481), (489, 490, 485, 484), (478, 491, 494, 493), (491, 492, 495, 494), (493, 494, 490, 487), (494, 495, 485, 490), (479, 496, 499, 498), (496, 497, 500, 499), (498, 499, 495, 492), (499, 500, 485, 495), (501, 505, 508, 507), (505, 506, 509, 508), (507, 508, 525, 522), (508, 509, 510, 525), (502, 511, 514, 513), (511, 512, 515, 514), (513, 514, 509, 506), (514, 515, 510, 509), (503, 516, 519, 518), (516, 517, 520, 519), (518, 519, 515, 512), (519, 520, 510, 515), (504, 521, 524, 523), (521, 522, 525, 524), (523, 524, 520, 517), (524, 525, 510, 520), (526, 530, 533, 532), (530, 531, 534, 533), (532, 533, 550, 547), (533, 534, 535, 550), (527, 536, 539, 538), (536, 537, 540, 539), (538, 539, 534, 531), (539, 540, 535, 534), (528, 541, 544, 543), (541, 542, 545, 544), (543, 544, 540, 537), (544, 545, 535, 540), (529, 546, 549, 548), (546, 547, 550, 549), (548, 549, 545, 542), (549, 550, 535, 545), (551, 555, 558, 557), (555, 556, 559, 558), (557, 558, 575, 572), (558, 559, 560, 575), (552, 561, 564, 563), (561, 562, 565, 564), (563, 564, 559, 556), (564, 565, 560, 559), (553, 566, 569, 568), (566, 567, 570, 569), (568, 569, 565, 562), (569, 570, 560, 565), (554, 571, 574, 573), (571, 572, 575, 574), (573, 574, 570, 567), (574, 575, 560, 570), (576, 580, 583, 582), (580, 581, 584, 583), (582, 583, 600, 597), (583, 584, 585, 600), (577, 586, 589, 588), (586, 587, 590, 589), (588, 589, 584, 581), (589, 590, 585, 584), (578, 591, 594, 593), (591, 592, 595, 594), (593, 594, 590, 587), (594, 595, 585, 590), (579, 596, 599, 598), (596, 597, 600, 599), (598, 599, 595, 592), (599, 600, 585, 595), (601, 605, 608, 607), (605, 606, 609, 608), (607, 608, 625, 622), (608, 609, 610, 625), (602, 611, 614, 613), (611, 612, 615, 614), (613, 614, 609, 606), (614, 615, 610, 609), (603, 616, 619, 618), (616, 617, 620, 619), (618, 619, 615, 612), (619, 620, 610, 615), (604, 621, 624, 623), (621, 622, 625, 624), (623, 624, 620, 617), (624, 625, 610, 620), (626, 630, 633, 632), (630, 631, 634, 633), (632, 633, 650, 647), (633, 634, 635, 650), (627, 636, 639, 638), (636, 637, 640, 639), (638, 639, 634, 631), (639, 640, 635, 634), (628, 641, 644, 643), (641, 642, 645, 644), (643, 644, 640, 637), (644, 645, 635, 640), (629, 646, 649, 648), (646, 647, 650, 649), (648, 649, 645, 642), (649, 650, 635, 645), (651, 655, 658, 657), (655, 656, 659, 658), (657, 658, 675, 672), (658, 659, 660, 675), (652, 661, 664, 663), (661, 662, 665, 664), (663, 664, 659, 656), (664, 665, 660, 659), (653, 666, 669, 668), (666, 667, 670, 669), (668, 669, 665, 662), (669, 670, 660, 665), (654, 671, 674, 673), (671, 672, 675, 674), (673, 674, 670, 667), (674, 675, 660, 670), (676, 680, 683, 682), (680, 681, 684, 683), (682, 683, 700, 697), (683, 684, 685, 700), (677, 686, 689, 688), (686, 687, 690, 689), (688, 689, 684, 681), (689, 690, 685, 684), (678, 691, 694, 693), (691, 692, 695, 694), (693, 694, 690, 687), (694, 695, 685, 690), (679, 696, 699, 698), (696, 697, 700, 699), (698, 699, 695, 692), (699, 700, 685, 695), (701, 705, 708, 707), (705, 706, 709, 708), (707, 708, 725, 722), (708, 709, 710, 725), (702, 711, 714, 713), (711, 712, 715, 714), (713, 714, 709, 706), (714, 715, 710, 709), (703, 716, 719, 718), (716, 717, 720, 719), (718, 719, 715, 712), (719, 720, 710, 715), (704, 721, 724, 723), (721, 722, 725, 724), (723, 724, 720, 717), (724, 725, 710, 720), (726, 730, 733, 732), (730, 731, 734, 733), (732, 733, 750, 747), (733, 734, 735, 750), (727, 736, 739, 738), (736, 737, 740, 739), (738, 739, 734, 731), (739, 740, 735, 734), (728, 741, 744, 743), (741, 742, 745, 744), (743, 744, 740, 737), (744, 745, 735, 740), (729, 746, 749, 748), (746, 747, 750, 749), (748, 749, 745, 742), (749, 750, 735, 745), (751, 755, 758, 757), (755, 756, 759, 758), (757, 758, 775, 772), (758, 759, 760, 775), (752, 761, 764, 763), (761, 762, 765, 764), (763, 764, 759, 756), (764, 765, 760, 759), (753, 766, 769, 768), (766, 767, 770, 769), (768, 769, 765, 762), (769, 770, 760, 765), (754, 771, 774, 773), (771, 772, 775, 774), (773, 774, 770, 767), (774, 775, 760, 770), (776, 780, 783, 782), (780, 781, 784, 783), (782, 783, 800, 797), (783, 784, 785, 800), (777, 786, 789, 788), (786, 787, 790, 789), (788, 789, 784, 781), (789, 790, 785, 784), (778, 791, 794, 793), (791, 792, 795, 794), (793, 794, 790, 787), (794, 795, 785, 790), (779, 796, 799, 798), (796, 797, 800, 799), (798, 799, 795, 792), (799, 800, 785, 795), (801, 805, 808, 807), (805, 806, 809, 808), (807, 808, 825, 822), (808, 809, 810, 825), (802, 811, 814, 813), (811, 812, 815, 814), (813, 814, 809, 806), (814, 815, 810, 809), (803, 816, 819, 818), (816, 817, 820, 819), (818, 819, 815, 812), (819, 820, 810, 815), (804, 821, 824, 823), (821, 822, 825, 824), (823, 824, 820, 817), (824, 825, 810, 820), (826, 830, 833, 832), (830, 831, 834, 833), (832, 833, 850, 847), (833, 834, 835, 850), (827, 836, 839, 838), (836, 837, 840, 839), (838, 839, 834, 831), (839, 840, 835, 834), (828, 841, 844, 843), (841, 842, 845, 844), (843, 844, 840, 837), (844, 845, 835, 840), (829, 846, 849, 848), (846, 847, 850, 849), (848, 849, 845, 842), (849, 850, 835, 845), (851, 855, 858, 857), (855, 856, 859, 858), (857, 858, 875, 872), (858, 859, 860, 875), (852, 861, 864, 863), (861, 862, 865, 864), (863, 864, 859, 856), (864, 865, 860, 859), (853, 866, 869, 868), (866, 867, 870, 869), (868, 869, 865, 862), (869, 870, 860, 865), (854, 871, 874, 873), (871, 872, 875, 874), (873, 874, 870, 867), (874, 875, 860, 870), (876, 880, 883, 882), (880, 881, 884, 883), (882, 883, 900, 897), (883, 884, 885, 900), (877, 886, 889, 888), (886, 887, 890, 889), (888, 889, 884, 881), (889, 890, 885, 884), (878, 891, 894, 893), (891, 892, 895, 894), (893, 894, 890, 887), (894, 895, 885, 890), (879, 896, 899, 898), (896, 897, 900, 899), (898, 899, 895, 892), (899, 900, 885, 895), (50, 0, 6, 53), (53, 6, 21, 54), (54, 21, 20, 61), (61, 20, 3, 51), (2, 25, 31, 15), (15, 31, 46, 16), (16, 46, 45, 22), (22, 45, 28, 3), (27, 69, 74, 40), (40, 74, 84, 41), (41, 84, 83, 47), (47, 83, 71, 28), (70, 52, 66, 78), (78, 66, 60, 79), (79, 60, 59, 85), (85, 59, 51, 71), (138, 50, 55, 141), (141, 55, 65, 142), (142, 65, 64, 149), (149, 64, 52, 139), (69, 157, 162, 72), (72, 162, 172, 73), (73, 172, 171, 80), (80, 171, 159, 70), (158, 140, 154, 166), (166, 154, 148, 167), (167, 148, 147, 173), (173, 147, 139, 159), (88, 138, 143, 92), (92, 143, 153, 93), (93, 153, 152, 100), (100, 152, 140, 89), (157, 113, 119, 160), (160, 119, 134, 161), (161, 134, 133, 168), (168, 133, 116, 158), (115, 90, 105, 128), (128, 105, 99, 129), (129, 99, 98, 135), (135, 98, 89, 116), (0, 88, 94, 4), (4, 94, 109, 5), (5, 109, 108, 12), (12, 108, 91, 1), (113, 27, 42, 117), (117, 42, 36, 118), (118, 36, 35, 125), (125, 35, 26, 114), (176, 201, 207, 180), (180, 207, 222, 181), (181, 222, 221, 188), (188, 221, 204, 177), (226, 251, 257, 230), (230, 257, 272, 231), (231, 272, 271, 238), (238, 271, 254, 227), (178, 253, 268, 191), (191, 268, 262, 192), (192, 262, 261, 198), (198, 261, 252, 179), (228, 203, 218, 241), (241, 218, 212, 242), (242, 212, 211, 248), (248, 211, 202, 229), (1, 178, 193, 10), (10, 193, 187, 11), (11, 187, 186, 17), (17, 186, 177, 2), (203, 26, 37, 216), (216, 37, 30, 217), (217, 30, 29, 223), (223, 29, 25, 204), (90, 254, 273, 103), (103, 273, 267, 104), (104, 267, 266, 110), (110, 266, 253, 91), (227, 115, 130, 236), (236, 130, 124, 237), (237, 124, 123, 243), (243, 123, 114, 228), (276, 301, 307, 280), (280, 307, 322, 281), (281, 322, 321, 288), (288, 321, 304, 277), (326, 351, 357, 330), (330, 357, 372, 331), (331, 372, 371, 338), (338, 371, 354, 327), (278, 353, 368, 291), (291, 368, 362, 292), (292, 362, 361, 298), (298, 361, 352, 279), (328, 303, 318, 341), (341, 318, 312, 342), (342, 312, 311, 348), (348, 311, 302, 329), (201, 304, 323, 205), (205, 323, 317, 206), (206, 317, 316, 213), (213, 316, 303, 202), (327, 226, 232, 336), (336, 232, 247, 337), (337, 247, 246, 343), (343, 246, 229, 328), (353, 252, 263, 366), (366, 263, 256, 367), (367, 256, 255, 373), (373, 255, 251, 354), (277, 176, 182, 286), (286, 182, 197, 287), (287, 197, 196, 293), (293, 196, 179, 278), (376, 401, 407, 380), (380, 407, 422, 381), (381, 422, 421, 388), (388, 421, 404, 377), (426, 451, 457, 430), (430, 457, 472, 431), (431, 472, 471, 438), (438, 471, 454, 427), (378, 453, 468, 391), (391, 468, 462, 392), (392, 462, 461, 398), (398, 461, 452, 379), (428, 403, 418, 441), (441, 418, 412, 442), (442, 412, 411, 448), (448, 411, 402, 429), (351, 454, 473, 355), (355, 473, 467, 356), (356, 467, 466, 363), (363, 466, 453, 352), (377, 276, 282, 386), (386, 282, 297, 387), (387, 297, 296, 393), (393, 296, 279, 378), (403, 302, 313, 416), (416, 313, 306, 417), (417, 306, 305, 423), (423, 305, 301, 404), (427, 326, 332, 436), (436, 332, 347, 437), (437, 347, 346, 443), (443, 346, 329, 428), (476, 501, 507, 480), (480, 507, 522, 481), (481, 522, 521, 488), (488, 521, 504, 477), (526, 551, 557, 530), (530, 557, 572, 531), (531, 572, 571, 538), (538, 571, 554, 527), (478, 553, 568, 491), (491, 568, 562, 492), (492, 562, 561, 498), (498, 561, 552, 479), (528, 503, 518, 541), (541, 518, 512, 542), (542, 512, 511, 548), (548, 511, 502, 529), (451, 554, 573, 455), (455, 573, 567, 456), (456, 567, 566, 463), (463, 566, 553, 452), (477, 376, 382, 486), (486, 382, 397, 487), (487, 397, 396, 493), (493, 396, 379, 478), (503, 402, 413, 516), (516, 413, 406, 517), (517, 406, 405, 523), (523, 405, 401, 504), (527, 426, 432, 536), (536, 432, 447, 537), (537, 447, 446, 543), (543, 446, 429, 528), (576, 601, 607, 580), (580, 607, 622, 581), (581, 622, 621, 588), (588, 621, 604, 577), (626, 651, 657, 630), (630, 657, 672, 631), (631, 672, 671, 638), (638, 671, 654, 627), (578, 653, 668, 591), (591, 668, 662, 592), (592, 662, 661, 598), (598, 661, 652, 579), (628, 603, 618, 641), (641, 618, 612, 642), (642, 612, 611, 648), (648, 611, 602, 629), (501, 604, 623, 505), (505, 623, 617, 506), (506, 617, 616, 513), (513, 616, 603, 502), (627, 526, 532, 636), (636, 532, 547, 637), (637, 547, 546, 643), (643, 546, 529, 628), (653, 552, 563, 666), (666, 563, 556, 667), (667, 556, 555, 673), (673, 555, 551, 654), (577, 476, 482, 586), (586, 482, 497, 587), (587, 497, 496, 593), (593, 496, 479, 578), (676, 701, 707, 680), (680, 707, 722, 681), (681, 722, 721, 688), (688, 721, 704, 677), (726, 751, 757, 730), (730, 757, 772, 731), (731, 772, 771, 738), (738, 771, 754, 727), (678, 753, 768, 691), (691, 768, 762, 692), (692, 762, 761, 698), (698, 761, 752, 679), (728, 703, 718, 741), (741, 718, 712, 742), (742, 712, 711, 748), (748, 711, 702, 729), (651, 754, 773, 655), (655, 773, 767, 656), (656, 767, 766, 663), (663, 766, 753, 652), (677, 576, 582, 686), (686, 582, 597, 687), (687, 597, 596, 693), (693, 596, 579, 678), (703, 602, 613, 716), (716, 613, 606, 717), (717, 606, 605, 723), (723, 605, 601, 704), (727, 626, 632, 736), (736, 632, 647, 737), (737, 647, 646, 743), (743, 646, 629, 728), (679, 801, 807, 696), (696, 807, 822, 697), (697, 822, 821, 682), (682, 821, 804, 676), (803, 827, 838, 816), (816, 838, 831, 817), (817, 831, 830, 823), (823, 830, 826, 804), (802, 776, 782, 811), (811, 782, 797, 812), (812, 797, 796, 818), (818, 796, 779, 803), (851, 877, 888, 855), (855, 888, 881, 856), (856, 881, 880, 863), (863, 880, 876, 852), (828, 854, 873, 841), (841, 873, 867, 842), (842, 867, 866, 848), (848, 866, 853, 829), (852, 726, 732, 861), (861, 732, 747, 862), (862, 747, 746, 868), (868, 746, 729, 853), (778, 828, 843, 791), (791, 843, 837, 792), (792, 837, 836, 798), (798, 836, 827, 779), (777, 851, 857, 786), (786, 857, 872, 787), (787, 872, 871, 793), (793, 871, 854, 778), (776, 878, 893, 780), (780, 893, 887, 781), (781, 887, 886, 788), (788, 886, 877, 777), (879, 752, 763, 896), (896, 763, 756, 897), (897, 756, 755, 882), (882, 755, 751, 876), (878, 802, 813, 891), (891, 813, 806, 892), (892, 806, 805, 898), (898, 805, 801, 879), (829, 702, 713, 846), (846, 713, 706, 847), (847, 706, 705, 832), (832, 705, 701, 826), (50, 138, 88, 0), (935, 943, 910, 903), (920, 949, 966), (936, 902, 968), (951, 959, 944, 934), (919, 927, 960, 950), (958, 926, 911, 942), (952, 933, 967), (904, 912, 928, 918), (901, 905, 906, 909), (902, 907, 906, 905), (903, 908, 906, 907), (904, 909, 906, 908), (910, 913, 914, 916), (911, 915, 914, 913), (912, 916, 914, 915), (917, 921, 922, 925), (918, 923, 922, 921), (919, 924, 922, 923), (920, 925, 922, 924), (926, 929, 930, 932), (927, 931, 930, 929), (928, 932, 930, 931), (933, 937, 938, 941), (934, 939, 938, 937), (935, 940, 938, 939), (936, 941, 938, 940), (942, 945, 946, 948), (943, 947, 946, 945), (944, 948, 946, 947), (949, 953, 954, 957), (950, 955, 954, 953), (951, 956, 954, 955), (952, 957, 954, 956), (958, 961, 962, 964), (959, 963, 962, 961), (960, 964, 962, 963), (965, 969, 970, 973), (966, 971, 970, 969), (967, 972, 970, 971), (968, 973, 970, 972), (917, 901, 909, 921), (921, 909, 904, 918), (903, 910, 916, 908), (908, 916, 912, 904), (911, 926, 932, 915), (915, 932, 928, 912), (927, 919, 923, 931), (931, 923, 918, 928), (949, 920, 924, 953), (953, 924, 919, 950), (926, 958, 964, 929), (929, 964, 960, 927), (959, 951, 955, 963), (963, 955, 950, 960), (933, 952, 956, 937), (937, 956, 951, 934), (958, 942, 948, 961), (961, 948, 944, 959), (943, 935, 939, 947), (947, 939, 934, 944), (902, 936, 940, 907), (907, 940, 935, 903), (942, 911, 913, 945), (945, 913, 910, 943), (965, 917, 925, 969), (969, 925, 920, 966), (936, 968, 972, 941), (941, 972, 967, 933), (966, 949, 957, 971), (971, 957, 952, 967), (901, 965, 973, 905), (905, 973, 968, 902), (901, 917, 965)])
me_cube_002.polygons.foreach_set('use_smooth', [True] * 974)
me_cube_002.materials.append(mat_metal)
me_cube_002.use_remesh_preserve_volume = False
me_cube_002.use_remesh_preserve_attributes = False
me_cube_002.use_mirror_vertex_groups = False
me_cube_002.update()
me_cube = bpy.data.meshes.new('Cube')
me_cube.from_pydata([(-0.03939, -0.03, -0.05373), (-0.03939, -0.0376, -0.04613), (-0.047, -0.03, -0.04613), (-0.03939, -0.03379, -0.05272), (-0.04319, -0.03, -0.05272), (-0.04303, -0.03363, -0.05173), (-0.04319, -0.03658, -0.04613), (-0.03939, -0.03658, -0.04993), (-0.04303, -0.0356, -0.04976), (-0.04598, -0.03, -0.04993), (-0.04598, -0.03379, -0.04613), (-0.045, -0.03363, -0.04976), (-0.03939, -0.0376, 0.03221), (-0.03939, -0.03, 0.03981), (-0.047, -0.03, 0.03221), (-0.03939, -0.03658, 0.03601), (-0.04319, -0.03658, 0.03221), (-0.04303, -0.0356, 0.03585), (-0.04319, -0.03, 0.0388), (-0.03939, -0.03379, 0.0388), (-0.04303, -0.03363, 0.03781), (-0.04598, -0.03379, 0.03221), (-0.04598, -0.03, 0.03601), (-0.045, -0.03363, 0.03585), (-0.03939, -0.007469, -0.05373), (-0.047, -0.007469, -0.04613), (-0.0432, -0.007469, -0.05271), (-0.04598, -0.007469, -0.04993), (-0.047, -0.007469, 0.03221), (-0.03939, -0.007469, 0.03981), (-0.04598, -0.007469, 0.03601), (-0.0432, -0.007469, 0.0388), (0.03894, -0.03, -0.05373), (0.04655, -0.03, -0.04613), (0.03894, -0.0376, -0.04613), (0.04274, -0.03, -0.05272), (0.03894, -0.03379, -0.05272), (0.04258, -0.03363, -0.05173), (0.04553, -0.03379, -0.04613), (0.04553, -0.03, -0.04993), (0.04455, -0.03363, -0.04976), (0.03894, -0.03658, -0.04993), (0.04274, -0.03658, -0.04613), (0.04258, -0.0356, -0.04976), (0.03894, -0.03, 0.03981), (0.03894, -0.0376, 0.03221), (0.04655, -0.03, 0.03221), (0.03894, -0.03379, 0.0388), (0.04274, -0.03, 0.0388), (0.04258, -0.03363, 0.03781), (0.04274, -0.03658, 0.03221), (0.03894, -0.03658, 0.03601), (0.04258, -0.0356, 0.03585), (0.04553, -0.03, 0.03601), (0.04553, -0.03379, 0.03221), (0.04455, -0.03363, 0.03585), (0.04655, -0.007469, -0.04613), (0.03894, -0.007469, -0.05373), (0.04553, -0.007469, -0.04993), (0.04275, -0.007469, -0.05271), (0.03894, -0.007469, 0.03981), (0.04655, -0.007469, 0.03221), (0.04275, -0.007469, 0.0388), (0.04553, -0.007469, 0.03601)], [], [(34, 45, 12, 1), (60, 29, 13, 44), (2, 14, 28, 25), (56, 61, 46, 33), (0, 3, 5, 4), (3, 7, 8, 5), (1, 6, 8, 7), (6, 10, 11, 8), (2, 9, 11, 10), (9, 4, 5, 11), (5, 8, 11), (12, 15, 17, 16), (15, 19, 20, 17), (13, 18, 20, 19), (18, 22, 23, 20), (14, 21, 23, 22), (21, 16, 17, 23), (17, 20, 23), (32, 35, 37, 36), (35, 39, 40, 37), (33, 38, 40, 39), (38, 42, 43, 40), (34, 41, 43, 42), (41, 36, 37, 43), (37, 40, 43), (44, 47, 49, 48), (47, 51, 52, 49), (45, 50, 52, 51), (50, 54, 55, 52), (46, 53, 55, 54), (53, 48, 49, 55), (49, 52, 55), (24, 0, 4, 26), (26, 4, 9, 27), (27, 9, 2, 25), (1, 12, 16, 6), (6, 16, 21, 10), (10, 21, 14, 2), (13, 29, 31, 18), (18, 31, 30, 22), (22, 30, 28, 14), (32, 57, 59, 35), (35, 59, 58, 39), (39, 58, 56, 33), (60, 44, 48, 62), (62, 48, 53, 63), (63, 53, 46, 61), (45, 34, 42, 50), (50, 42, 38, 54), (54, 38, 33, 46), (0, 32, 36, 3), (3, 36, 41, 7), (7, 41, 34, 1), (44, 13, 19, 47), (47, 19, 15, 51), (51, 15, 12, 45), (24, 57, 32, 0), (26, 27, 25, 28, 30, 31, 29, 60, 62, 63, 61, 56, 58, 59, 57, 24)])
me_cube.polygons.foreach_set('use_smooth', [True] * 58)
me_cube.materials.append(mat_metal)
me_cube.use_remesh_preserve_volume = False
me_cube.use_remesh_preserve_attributes = False
me_cube.use_mirror_vertex_groups = False
me_cube.update()
me_plane_015 = bpy.data.meshes.new('Plane.015')
me_plane_015.from_pydata([(-0.8792, 0.007056, -0.6302), (0.8922, 0.007056, -0.6302), (-0.8792, 0.007056, 0.6302), (0.8922, 0.007056, 0.6302), (-0.8982, 0.007056, -0.6468), (0.9059, 0.007056, -0.6468), (-0.8982, 0.007056, 0.6468), (0.9059, 0.007056, 0.6468), (-0.9378, -0.01262, -0.664), (0.9342, -0.01262, -0.664), (-0.9378, -0.01262, 0.664), (0.9342, -0.01262, 0.664), (-0.9641, -0.01262, -0.6864), (0.9532, -0.01262, -0.6864), (-0.9641, -0.01262, 0.6864), (0.9532, -0.01262, 0.6864), (-0.9967, 0.006385, -0.7141), (0.9765, 0.006385, -0.7141), (-0.9967, 0.006385, 0.7141), (0.9765, 0.006385, 0.7141), (-0.9967, 0.07942, -0.7141), (0.9765, 0.07942, -0.7141), (-0.9967, 0.07942, 0.7141), (0.9765, 0.07942, 0.7141), (-0.8793, 0.07942, -0.6301), (0.8924, 0.07942, -0.6301), (-0.8793, 0.07942, 0.6301), (0.8924, 0.07942, 0.6301), (-0.8069, 0.0002028, -0.576), (0.81, 0.0002028, -0.576), (-0.8069, 0.0002026, 0.576), (0.81, 0.0002026, 0.576), (-0.8069, -0.03249, -0.576), (0.81, -0.03249, -0.576), (-0.8069, -0.03249, 0.576), (0.81, -0.03249, 0.576), (-0.8336, -0.04088, -0.595), (0.8366, -0.04088, -0.595), (-0.8336, -0.04088, 0.595), (0.8366, -0.04088, 0.595), (-0.8595, -0.04936, -0.6135), (0.8626, -0.04936, -0.6135), (-0.8595, -0.04936, 0.6135), (0.8626, -0.04936, 0.6135), (-0.883, -0.03394, -0.6302), (0.8861, -0.03394, -0.6302), (-0.883, -0.03394, 0.6302), (0.8861, -0.03394, 0.6302), (-0.883, 0.002158, -0.6302), (0.8861, 0.002158, -0.6302), (-0.883, 0.002158, 0.6302), (0.8861, 0.002158, 0.6302), (-0.7261, 0.0002026, 0.4666), (-0.7261, 0.0002028, -0.4666), (0.7291, 0.0002028, -0.4666), (0.7291, 0.0002026, 0.4666)], [], [(1, 5, 7, 3), (2, 6, 4, 0), (3, 7, 6, 2), (0, 4, 5, 1), (7, 11, 10, 6), (4, 8, 9, 5), (5, 9, 11, 7), (6, 10, 8, 4), (8, 12, 13, 9), (9, 13, 15, 11), (10, 14, 12, 8), (11, 15, 14, 10), (13, 17, 19, 15), (14, 18, 16, 12), (15, 19, 18, 14), (12, 16, 17, 13), (19, 17, 21, 23), (16, 18, 22, 20), (18, 19, 23, 22), (17, 16, 20, 21), (22, 23, 27, 26), (21, 20, 24, 25), (23, 21, 25, 27), (20, 22, 26, 24), (3, 27, 25, 1), (1, 25, 24, 0), (0, 24, 26, 2), (2, 26, 27, 3), (29, 31, 55, 54), (35, 39, 38, 34), (31, 35, 34, 30), (28, 32, 33, 29), (29, 33, 35, 31), (30, 34, 32, 28), (32, 36, 37, 33), (33, 37, 39, 35), (34, 38, 36, 32), (37, 41, 43, 39), (38, 42, 40, 36), (39, 43, 42, 38), (36, 40, 41, 37), (42, 46, 44, 40), (43, 47, 46, 42), (40, 44, 45, 41), (41, 45, 47, 43), (47, 51, 50, 46), (44, 48, 49, 45), (45, 49, 51, 47), (46, 50, 48, 44), (53, 54, 55, 52), (30, 28, 53, 52), (31, 30, 52, 55), (28, 29, 54, 53)])
me_plane_015.polygons.foreach_set('material_index', [0, 0, 0, 0, 0, 0, 0, 0, 0, 0, 0, 0, 0, 0, 0, 0, 0, 0, 0, 0, 0, 0, 0, 0, 0, 0, 0, 0, 0, 0, 0, 0, 0, 0, 0, 0, 0, 0, 0, 0, 0, 0, 0, 0, 0, 0, 0, 0, 0, 1, 0, 0, 0])
me_plane_015.materials.append(mat_material_016)
me_plane_015.materials.append(mat_material_015)
me_plane_015.use_remesh_preserve_volume = False
me_plane_015.use_remesh_preserve_attributes = False
me_plane_015.use_mirror_vertex_groups = False
me_plane_015.update()

# ---- objects
ob_handle = bpy.data.objects.new('Handle', me_cube_002)
ob_handlebase = bpy.data.objects.new('HandleBase', me_cube)
ob_window = bpy.data.objects.new('Window', me_plane_015)

# ---- transforms, parenting, visibility, modifiers, constraints
ob_handle.location = (0.0, 0.0, -0.5259)
ob_handle.lineart.crease_threshold = 0.0
ob_handlebase.location = (0.0, 0.0, -0.5179)
ob_handlebase.lineart.crease_threshold = 0.0
ob_window.location = (0.0, 0.0, 0.0)
ob_window.lineart.crease_threshold = 0.0
_m = ob_window.modifiers.new('Solidify', 'SOLIDIFY')
_m.nonmanifold_thickness_mode = 'FIXED'
_m.nonmanifold_merge_threshold = 0.0003

# ---- collection membership
col_collection_1.objects.link(ob_handle)
col_collection_1.objects.link(ob_handlebase)
col_collection_1.objects.link(ob_window)

# ---- scene / render settings (as saved in the file)
scene.frame_start = 1; scene.frame_end = 250; scene.frame_set(1)
scene.render.engine = 'BLENDER_EEVEE_NEXT'
scene.render.resolution_percentage = 50
scene.render.dither_intensity = 0.0
scene.cycles.use_denoising = False
scene.cycles.samples = 128
scene.cycles.sampling_pattern = 'TABULATED_SOBOL'
scene.cycles.use_adaptive_sampling = False
scene.cycles.use_light_tree = False
scene.cycles.blur_glossy = 0.0
scene.cycles.sample_clamp_indirect = 0.0
scene.view_settings.view_transform = 'Standard'
bpy.context.view_layer.update()

# ---- added for rendering (the .blend has no active camera and no usable light): camera, sun
cam_auto = bpy.data.cameras.new('AutoCamera')
cam_auto.lens = 50.0
cam_auto.sensor_width = 36.0
cam_auto.clip_end = 1000.0
ob_auto_camera = bpy.data.objects.new('AutoCamera', cam_auto)
scene.collection.objects.link(ob_auto_camera)
ob_auto_camera.location = (2.26026, -2.79331, 1.81628)
ob_auto_camera.rotation_euler = (1.09748, -7.21219e-08, 0.694738)
scene.camera = ob_auto_camera
light_auto_sun = bpy.data.lights.new('AutoSun', 'SUN')
light_auto_sun.energy = 3.0
light_auto_sun.angle = 0.0523599
ob_auto_sun = bpy.data.objects.new('AutoSun', light_auto_sun)
scene.collection.objects.link(ob_auto_sun)
ob_auto_sun.rotation_euler = (0.872665, 0.174533, 0.523599)
bpy.context.view_layer.update()
